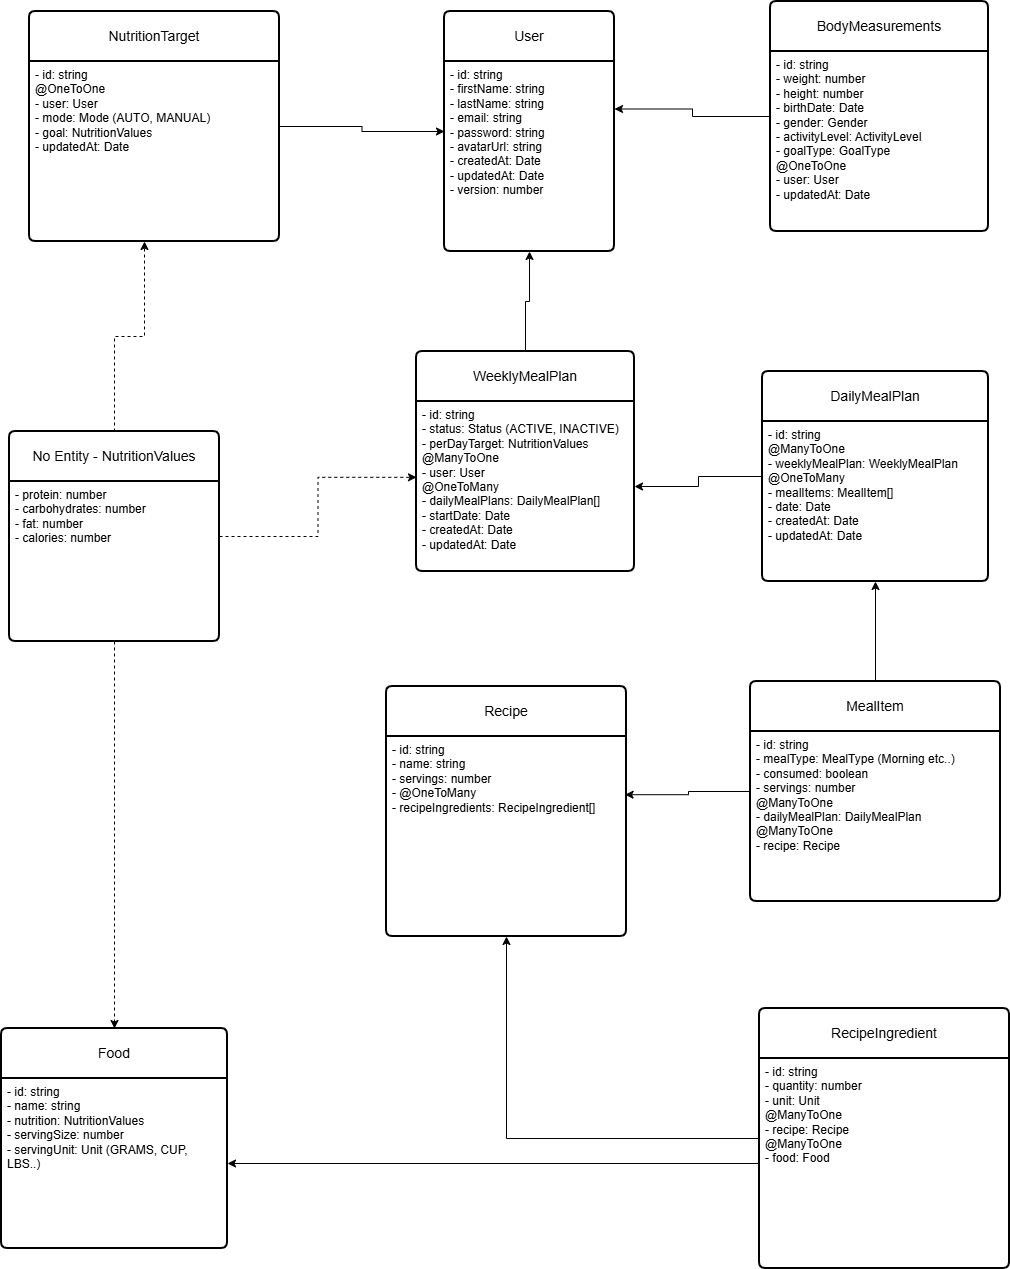

The diagram above was exported from draw.io. Its source (the exported page's mxGraphModel, read from the mxfile embedded in the PNG):
<mxGraphModel dx="3222" dy="1307" grid="0" gridSize="10" guides="1" tooltips="1" connect="1" arrows="1" fold="1" page="1" pageScale="1" pageWidth="827" pageHeight="1169" background="light-dark(#FFFFFF,#000000)" math="0" shadow="0">
  <root>
    <mxCell id="0" />
    <mxCell id="1" parent="0" />
    <mxCell id="pFGgMl52hXlQfOLlXV1k-14" parent="1" style="swimlane;childLayout=stackLayout;horizontal=1;startSize=50;horizontalStack=0;rounded=1;fontSize=14;fontStyle=0;strokeWidth=2;resizeParent=0;resizeLast=1;shadow=0;dashed=0;align=center;arcSize=4;whiteSpace=wrap;html=1;" value="User" vertex="1">
      <mxGeometry height="240" width="170" x="-35" y="100" as="geometry" />
    </mxCell>
    <mxCell id="pFGgMl52hXlQfOLlXV1k-15" parent="pFGgMl52hXlQfOLlXV1k-14" style="align=left;strokeColor=none;fillColor=none;spacingLeft=4;spacingRight=4;fontSize=12;verticalAlign=top;rotatable=0;part=1;html=1;whiteSpace=wrap;" value="- id: string&lt;div&gt;- firstName: string&lt;/div&gt;&lt;div&gt;- lastName: string&lt;/div&gt;&lt;div&gt;- email: string&lt;/div&gt;&lt;div&gt;- password: string&lt;/div&gt;&lt;div&gt;- avatarUrl: string&lt;/div&gt;&lt;div&gt;- createdAt: Date&lt;/div&gt;&lt;div&gt;- updatedAt: Date&lt;/div&gt;&lt;div&gt;- version: number&lt;/div&gt;&lt;div&gt;&lt;br&gt;&lt;/div&gt;" vertex="1">
      <mxGeometry height="190" width="170" y="50" as="geometry" />
    </mxCell>
    <mxCell id="pFGgMl52hXlQfOLlXV1k-22" edge="1" parent="1" source="pFGgMl52hXlQfOLlXV1k-20" style="edgeStyle=orthogonalEdgeStyle;rounded=0;orthogonalLoop=1;jettySize=auto;html=1;defaultLabelBackgroundColor=page;labelPadding=0 4;entryX=1;entryY=0.25;entryDx=0;entryDy=0;" target="pFGgMl52hXlQfOLlXV1k-15" value="">
      <mxGeometry relative="1" as="geometry" />
    </mxCell>
    <mxCell id="pFGgMl52hXlQfOLlXV1k-20" parent="1" style="swimlane;childLayout=stackLayout;horizontal=1;startSize=50;horizontalStack=0;rounded=1;fontSize=14;fontStyle=0;strokeWidth=2;resizeParent=0;resizeLast=1;shadow=0;dashed=0;align=center;arcSize=4;whiteSpace=wrap;html=1;" value="BodyMeasurements" vertex="1">
      <mxGeometry height="230" width="218" x="291" y="90" as="geometry" />
    </mxCell>
    <mxCell id="pFGgMl52hXlQfOLlXV1k-21" parent="pFGgMl52hXlQfOLlXV1k-20" style="align=left;strokeColor=none;fillColor=none;spacingLeft=4;spacingRight=4;fontSize=12;verticalAlign=top;rotatable=0;part=1;html=1;whiteSpace=wrap;" value="- id: string&lt;div&gt;- weight: number&lt;/div&gt;&lt;div&gt;- height: number&lt;/div&gt;&lt;div&gt;- birthDate: Date&lt;/div&gt;&lt;div&gt;- gender: Gender&lt;/div&gt;&lt;div&gt;- activityLevel: ActivityLevel&lt;/div&gt;&lt;div&gt;- goalType: GoalType&lt;/div&gt;&lt;div&gt;@OneToOne&lt;/div&gt;&lt;div&gt;- user: User&lt;/div&gt;&lt;div&gt;- updatedAt: Date&lt;/div&gt;" vertex="1">
      <mxGeometry height="180" width="218" y="50" as="geometry" />
    </mxCell>
    <mxCell id="pFGgMl52hXlQfOLlXV1k-30" edge="1" parent="1" source="pFGgMl52hXlQfOLlXV1k-23" style="edgeStyle=orthogonalEdgeStyle;rounded=0;orthogonalLoop=1;jettySize=auto;html=1;defaultLabelBackgroundColor=page;labelPadding=0 4;" target="pFGgMl52hXlQfOLlXV1k-15" value="">
      <mxGeometry relative="1" as="geometry" />
    </mxCell>
    <mxCell id="pFGgMl52hXlQfOLlXV1k-23" parent="1" style="swimlane;childLayout=stackLayout;horizontal=1;startSize=50;horizontalStack=0;rounded=1;fontSize=14;fontStyle=0;strokeWidth=2;resizeParent=0;resizeLast=1;shadow=0;dashed=0;align=center;arcSize=4;whiteSpace=wrap;html=1;" value="WeeklyMealPlan" vertex="1">
      <mxGeometry height="220" width="218" x="-63" y="440" as="geometry" />
    </mxCell>
    <mxCell id="pFGgMl52hXlQfOLlXV1k-24" parent="pFGgMl52hXlQfOLlXV1k-23" style="align=left;strokeColor=none;fillColor=none;spacingLeft=4;spacingRight=4;fontSize=12;verticalAlign=top;rotatable=0;part=1;html=1;whiteSpace=wrap;" value="- id: string&lt;div&gt;- status: Status (ACTIVE, INACTIVE)&lt;/div&gt;&lt;div&gt;- perDayTarget: NutritionValues&lt;br&gt;&lt;div&gt;@ManyToOne&lt;/div&gt;&lt;div&gt;- user: User&lt;/div&gt;&lt;div&gt;@OneToMany&lt;/div&gt;&lt;div&gt;- dailyMealPlans: DailyMealPlan[]&lt;/div&gt;&lt;div&gt;- startDate: Date&lt;/div&gt;&lt;div&gt;- createdAt: Date&lt;/div&gt;&lt;div&gt;- updatedAt: Date&lt;/div&gt;&lt;/div&gt;" vertex="1">
      <mxGeometry height="170" width="218" y="50" as="geometry" />
    </mxCell>
    <mxCell id="pFGgMl52hXlQfOLlXV1k-29" edge="1" parent="1" source="pFGgMl52hXlQfOLlXV1k-25" style="edgeStyle=orthogonalEdgeStyle;rounded=0;orthogonalLoop=1;jettySize=auto;html=1;defaultLabelBackgroundColor=page;labelPadding=0 4;" target="pFGgMl52hXlQfOLlXV1k-24" value="">
      <mxGeometry relative="1" as="geometry" />
    </mxCell>
    <mxCell id="pFGgMl52hXlQfOLlXV1k-25" parent="1" style="swimlane;childLayout=stackLayout;horizontal=1;startSize=50;horizontalStack=0;rounded=1;fontSize=14;fontStyle=0;strokeWidth=2;resizeParent=0;resizeLast=1;shadow=0;dashed=0;align=center;arcSize=4;whiteSpace=wrap;html=1;" value="DailyMealPlan" vertex="1">
      <mxGeometry height="210" width="226" x="283" y="460" as="geometry" />
    </mxCell>
    <mxCell id="pFGgMl52hXlQfOLlXV1k-26" parent="pFGgMl52hXlQfOLlXV1k-25" style="align=left;strokeColor=none;fillColor=none;spacingLeft=4;spacingRight=4;fontSize=12;verticalAlign=top;rotatable=0;part=1;html=1;whiteSpace=wrap;" value="- id: string&lt;div&gt;&lt;span style=&quot;background-color: transparent; color: light-dark(#000000, var(--ge-light-color, #ffffff));&quot;&gt;@ManyToOne&lt;/span&gt;&lt;/div&gt;&lt;div&gt;- weeklyMealPlan: WeeklyMealPlan&lt;/div&gt;&lt;div&gt;@OneToMany&lt;/div&gt;&lt;div&gt;- mealItems: MealItem[]&lt;/div&gt;&lt;div&gt;- date: Date&lt;/div&gt;&lt;div&gt;- createdAt: Date&lt;/div&gt;&lt;div&gt;- updatedAt: Date&lt;/div&gt;&lt;div&gt;&lt;br&gt;&lt;/div&gt;" vertex="1">
      <mxGeometry height="160" width="226" y="50" as="geometry" />
    </mxCell>
    <mxCell id="pFGgMl52hXlQfOLlXV1k-31" parent="1" style="swimlane;childLayout=stackLayout;horizontal=1;startSize=50;horizontalStack=0;rounded=1;fontSize=14;fontStyle=0;strokeWidth=2;resizeParent=0;resizeLast=1;shadow=0;dashed=0;align=center;arcSize=4;whiteSpace=wrap;html=1;" value="Food" vertex="1">
      <mxGeometry height="220" width="226" x="-478" y="1117" as="geometry" />
    </mxCell>
    <mxCell id="pFGgMl52hXlQfOLlXV1k-32" parent="pFGgMl52hXlQfOLlXV1k-31" style="align=left;strokeColor=none;fillColor=none;spacingLeft=4;spacingRight=4;fontSize=12;verticalAlign=top;rotatable=0;part=1;html=1;whiteSpace=wrap;" value="- id: string&lt;div&gt;- name: string&lt;/div&gt;&lt;div&gt;- nutrition: NutritionValues&lt;/div&gt;&lt;div&gt;- servingSize: number&lt;/div&gt;&lt;div&gt;- servingUnit: Unit (GRAMS, CUP, LBS..)&lt;/div&gt;" vertex="1">
      <mxGeometry height="170" width="226" y="50" as="geometry" />
    </mxCell>
    <mxCell id="pFGgMl52hXlQfOLlXV1k-40" edge="1" parent="1" source="pFGgMl52hXlQfOLlXV1k-33" style="edgeStyle=orthogonalEdgeStyle;rounded=0;orthogonalLoop=1;jettySize=auto;html=1;defaultLabelBackgroundColor=page;labelPadding=0 4;" target="pFGgMl52hXlQfOLlXV1k-26" value="">
      <mxGeometry relative="1" as="geometry" />
    </mxCell>
    <mxCell id="pFGgMl52hXlQfOLlXV1k-33" parent="1" style="swimlane;childLayout=stackLayout;horizontal=1;startSize=50;horizontalStack=0;rounded=1;fontSize=14;fontStyle=0;strokeWidth=2;resizeParent=0;resizeLast=1;shadow=0;dashed=0;align=center;arcSize=4;whiteSpace=wrap;html=1;" value="MealItem" vertex="1">
      <mxGeometry height="220" width="250" x="271" y="770" as="geometry" />
    </mxCell>
    <mxCell id="pFGgMl52hXlQfOLlXV1k-34" parent="pFGgMl52hXlQfOLlXV1k-33" style="align=left;strokeColor=none;fillColor=none;spacingLeft=4;spacingRight=4;fontSize=12;verticalAlign=top;rotatable=0;part=1;html=1;whiteSpace=wrap;" value="- id: string&lt;div&gt;- mealType: MealType (Morning etc..)&lt;/div&gt;&lt;div&gt;- consumed: boolean&lt;/div&gt;&lt;div&gt;- servings: number&lt;/div&gt;&lt;div&gt;@ManyToOne&lt;/div&gt;&lt;div&gt;- dailyMealPlan: DailyMealPlan&lt;/div&gt;&lt;div&gt;@ManyToOne&lt;/div&gt;&lt;div&gt;- recipe: Recipe&lt;/div&gt;&lt;div&gt;&lt;br&gt;&lt;/div&gt;" vertex="1">
      <mxGeometry height="170" width="250" y="50" as="geometry" />
    </mxCell>
    <mxCell id="pFGgMl52hXlQfOLlXV1k-41" parent="1" style="swimlane;childLayout=stackLayout;horizontal=1;startSize=50;horizontalStack=0;rounded=1;fontSize=14;fontStyle=0;strokeWidth=2;resizeParent=0;resizeLast=1;shadow=0;dashed=0;align=center;arcSize=4;whiteSpace=wrap;html=1;" value="Recipe" vertex="1">
      <mxGeometry height="250" width="240" x="-93" y="775" as="geometry" />
    </mxCell>
    <mxCell id="pFGgMl52hXlQfOLlXV1k-42" parent="pFGgMl52hXlQfOLlXV1k-41" style="align=left;strokeColor=none;fillColor=none;spacingLeft=4;spacingRight=4;fontSize=12;verticalAlign=top;rotatable=0;part=1;html=1;whiteSpace=wrap;" value="- id: string&lt;div&gt;- name: string&lt;/div&gt;&lt;div&gt;- servings: number&lt;/div&gt;&lt;div&gt;- @OneToMany&lt;/div&gt;&lt;div&gt;- recipeIngredients: RecipeIngredient[]&lt;/div&gt;" vertex="1">
      <mxGeometry height="200" width="240" y="50" as="geometry" />
    </mxCell>
    <mxCell id="pFGgMl52hXlQfOLlXV1k-51" edge="1" parent="1" source="pFGgMl52hXlQfOLlXV1k-45" style="edgeStyle=orthogonalEdgeStyle;rounded=0;orthogonalLoop=1;jettySize=auto;html=1;defaultLabelBackgroundColor=page;labelPadding=0 4;" target="pFGgMl52hXlQfOLlXV1k-42">
      <mxGeometry relative="1" x="-0.2143" as="geometry">
        <mxPoint x="510" y="1210.0000000000002" as="targetPoint" />
      </mxGeometry>
    </mxCell>
    <mxCell id="pFGgMl52hXlQfOLlXV1k-45" parent="1" style="swimlane;childLayout=stackLayout;horizontal=1;startSize=50;horizontalStack=0;rounded=1;fontSize=14;fontStyle=0;strokeWidth=2;resizeParent=0;resizeLast=1;shadow=0;dashed=0;align=center;arcSize=4;whiteSpace=wrap;html=1;" value="RecipeIngredient" vertex="1">
      <mxGeometry height="260" width="250" x="280" y="1097" as="geometry" />
    </mxCell>
    <mxCell id="pFGgMl52hXlQfOLlXV1k-46" parent="pFGgMl52hXlQfOLlXV1k-45" style="align=left;strokeColor=none;fillColor=none;spacingLeft=4;spacingRight=4;fontSize=12;verticalAlign=top;rotatable=0;part=1;html=1;whiteSpace=wrap;" value="- id: string&lt;div&gt;- quantity: number&lt;/div&gt;&lt;div&gt;- unit: Unit&lt;/div&gt;&lt;div&gt;@ManyToOne&lt;/div&gt;&lt;div&gt;- recipe: Recipe&lt;/div&gt;&lt;div&gt;@ManyToOne&lt;/div&gt;&lt;div&gt;- food: Food&lt;/div&gt;" vertex="1">
      <mxGeometry height="210" width="250" y="50" as="geometry" />
    </mxCell>
    <mxCell id="x0C74-vlx2WEai70UWK4-1" edge="1" parent="1" source="KQiLuwC7eDZT_6L8cm0e-1" style="edgeStyle=orthogonalEdgeStyle;rounded=0;orthogonalLoop=1;jettySize=auto;html=1;entryX=0;entryY=0.5;entryDx=0;entryDy=0;defaultLabelBackgroundColor=page;labelPadding=0 4;" target="pFGgMl52hXlQfOLlXV1k-14">
      <mxGeometry relative="1" as="geometry" />
    </mxCell>
    <mxCell id="KQiLuwC7eDZT_6L8cm0e-1" parent="1" style="swimlane;childLayout=stackLayout;horizontal=1;startSize=50;horizontalStack=0;rounded=1;fontSize=14;fontStyle=0;strokeWidth=2;resizeParent=0;resizeLast=1;shadow=0;dashed=0;align=center;arcSize=4;whiteSpace=wrap;html=1;" value="NutritionTarget" vertex="1">
      <mxGeometry height="230" width="250" x="-450" y="100" as="geometry" />
    </mxCell>
    <mxCell id="KQiLuwC7eDZT_6L8cm0e-2" parent="KQiLuwC7eDZT_6L8cm0e-1" style="align=left;strokeColor=none;fillColor=none;spacingLeft=4;spacingRight=4;fontSize=12;verticalAlign=top;rotatable=0;part=1;html=1;whiteSpace=wrap;" value="- id: string&lt;div&gt;@OneToOne&lt;/div&gt;&lt;div&gt;- user: User&lt;/div&gt;&lt;div&gt;- mode: Mode (AUTO, MANUAL)&lt;/div&gt;&lt;div&gt;- goal: NutritionValues&lt;/div&gt;&lt;div&gt;- updatedAt: Date&lt;/div&gt;" vertex="1">
      <mxGeometry height="180" width="250" y="50" as="geometry" />
    </mxCell>
    <mxCell id="IoXpGR3LE122TWXK6IR3-2" edge="1" parent="1" source="x0C74-vlx2WEai70UWK4-2" style="edgeStyle=orthogonalEdgeStyle;rounded=0;orthogonalLoop=1;jettySize=auto;html=1;entryX=0;entryY=0.5;entryDx=0;entryDy=0;defaultLabelBackgroundColor=page;labelPadding=0 4;strokeColor=none;" target="pFGgMl52hXlQfOLlXV1k-23">
      <mxGeometry relative="1" as="geometry" />
    </mxCell>
    <mxCell id="x0C74-vlx2WEai70UWK4-2" parent="1" style="swimlane;childLayout=stackLayout;horizontal=1;startSize=50;horizontalStack=0;rounded=1;fontSize=14;fontStyle=0;strokeWidth=2;resizeParent=0;resizeLast=1;shadow=0;dashed=0;align=center;arcSize=4;whiteSpace=wrap;html=1;" value="No Entity - NutritionValues" vertex="1">
      <mxGeometry height="210" width="210" x="-470" y="520" as="geometry" />
    </mxCell>
    <mxCell id="x0C74-vlx2WEai70UWK4-3" parent="x0C74-vlx2WEai70UWK4-2" style="align=left;strokeColor=none;fillColor=none;spacingLeft=4;spacingRight=4;fontSize=12;verticalAlign=top;rotatable=0;part=1;html=1;whiteSpace=wrap;" value="- protein: number&lt;div&gt;- carbohydrates: number&lt;/div&gt;&lt;div&gt;- fat: number&lt;/div&gt;&lt;div&gt;- calories: number&lt;/div&gt;" vertex="1">
      <mxGeometry height="160" width="210" y="50" as="geometry" />
    </mxCell>
    <mxCell id="IoXpGR3LE122TWXK6IR3-3" edge="1" parent="1" source="x0C74-vlx2WEai70UWK4-2" style="edgeStyle=orthogonalEdgeStyle;rounded=0;orthogonalLoop=1;jettySize=auto;html=1;entryX=0;entryY=0.446;entryDx=0;entryDy=0;entryPerimeter=0;defaultLabelBackgroundColor=page;labelPadding=0 4;dashed=1;" target="pFGgMl52hXlQfOLlXV1k-24">
      <mxGeometry relative="1" as="geometry" />
    </mxCell>
    <mxCell id="IoXpGR3LE122TWXK6IR3-4" edge="1" parent="1" source="x0C74-vlx2WEai70UWK4-2" style="edgeStyle=orthogonalEdgeStyle;rounded=0;orthogonalLoop=1;jettySize=auto;html=1;entryX=0.46;entryY=1;entryDx=0;entryDy=0;entryPerimeter=0;defaultLabelBackgroundColor=page;labelPadding=0 4;dashed=1;" target="KQiLuwC7eDZT_6L8cm0e-2">
      <mxGeometry relative="1" as="geometry" />
    </mxCell>
    <mxCell id="6PxukxrqwJFbu6kP3BRp-2" edge="1" parent="1" source="pFGgMl52hXlQfOLlXV1k-46" style="edgeStyle=orthogonalEdgeStyle;rounded=0;orthogonalLoop=1;jettySize=auto;html=1;entryX=1;entryY=0.5;entryDx=0;entryDy=0;defaultLabelBackgroundColor=page;labelPadding=0 4;" target="pFGgMl52hXlQfOLlXV1k-32">
      <mxGeometry relative="1" as="geometry" />
    </mxCell>
    <mxCell id="6PxukxrqwJFbu6kP3BRp-3" edge="1" parent="1" source="x0C74-vlx2WEai70UWK4-3" style="edgeStyle=orthogonalEdgeStyle;rounded=0;orthogonalLoop=1;jettySize=auto;html=1;entryX=0.5;entryY=0;entryDx=0;entryDy=0;defaultLabelBackgroundColor=page;labelPadding=0 4;dashed=1;" target="pFGgMl52hXlQfOLlXV1k-31">
      <mxGeometry relative="1" as="geometry" />
    </mxCell>
    <mxCell id="6PxukxrqwJFbu6kP3BRp-4" edge="1" parent="1" source="pFGgMl52hXlQfOLlXV1k-33" style="edgeStyle=orthogonalEdgeStyle;rounded=0;orthogonalLoop=1;jettySize=auto;html=1;entryX=0.994;entryY=0.291;entryDx=0;entryDy=0;entryPerimeter=0;defaultLabelBackgroundColor=page;labelPadding=0 4;" target="pFGgMl52hXlQfOLlXV1k-42">
      <mxGeometry relative="1" x="-0.0672" as="geometry" />
    </mxCell>
  </root>
</mxGraphModel>